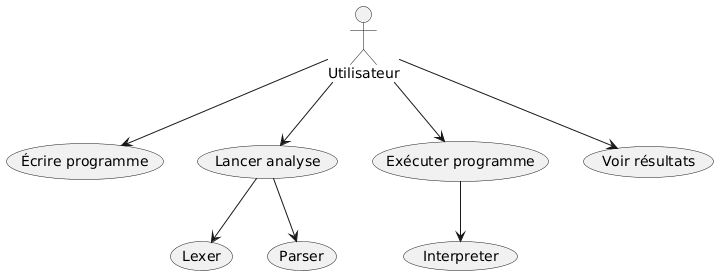

The diagram above was rendered by PlantUML. Its source (embedded in the PNG):
@startuml
actor Utilisateur

Utilisateur --> (Écrire programme)
Utilisateur --> (Lancer analyse)
Utilisateur --> (Exécuter programme)
Utilisateur --> (Voir résultats)

(Lancer analyse) --> (Lexer)
(Lancer analyse) --> (Parser)
(Exécuter programme) --> (Interpreter)
@enduml